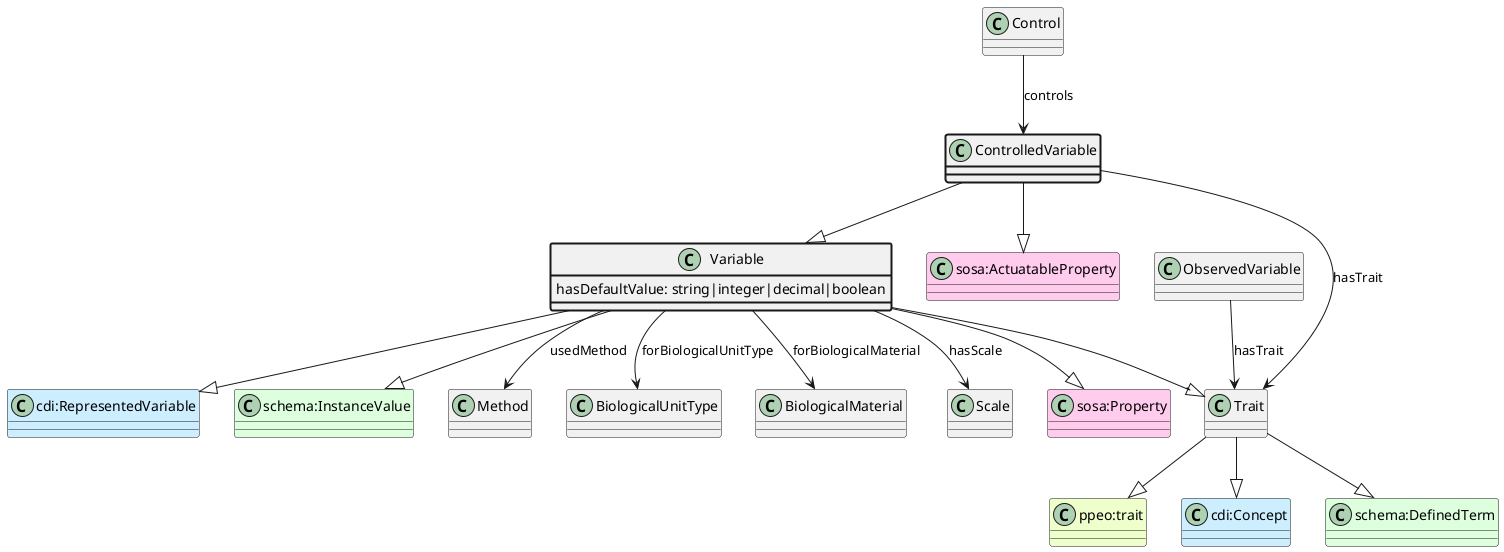

The diagram above was rendered by PlantUML. Its source (embedded in the PNG):
@startuml
class ControlledVariable  #line.bold
class "sosa:ActuatableProperty" #FFCCEE 
ControlledVariable --|> "sosa:ActuatableProperty"
class Variable  
class Trait  
class "ppeo:trait" #EEFFCC 
Trait --|> "ppeo:trait"
class "cdi:Concept" #CCEEFF 
Trait --|> "cdi:Concept"
class "schema:DefinedTerm" #DDFFDD 
Trait --|> "schema:DefinedTerm"
Variable --|> Trait
class "sosa:Property" #FFCCEE 
Variable --|> "sosa:Property"
class "cdi:RepresentedVariable" #CCEEFF 
Variable --|> "cdi:RepresentedVariable"
class "schema:InstanceValue" #DDFFDD 
Variable --|> "schema:InstanceValue"
ControlledVariable --|> Variable
class Control 
Control --> ControlledVariable : controls
class Trait 
ControlledVariable --> Trait : hasTrait
class Variable #line.bold {
    hasDefaultValue: string|integer|decimal|boolean
}
class Method 
Variable --> Method : usedMethod
class BiologicalUnitType 
Variable --> BiologicalUnitType : forBiologicalUnitType
class BiologicalMaterial 
Variable --> BiologicalMaterial : forBiologicalMaterial
class Scale 
Variable --> Scale : hasScale
class ObservedVariable 
ObservedVariable --> Trait : hasTrait
@enduml